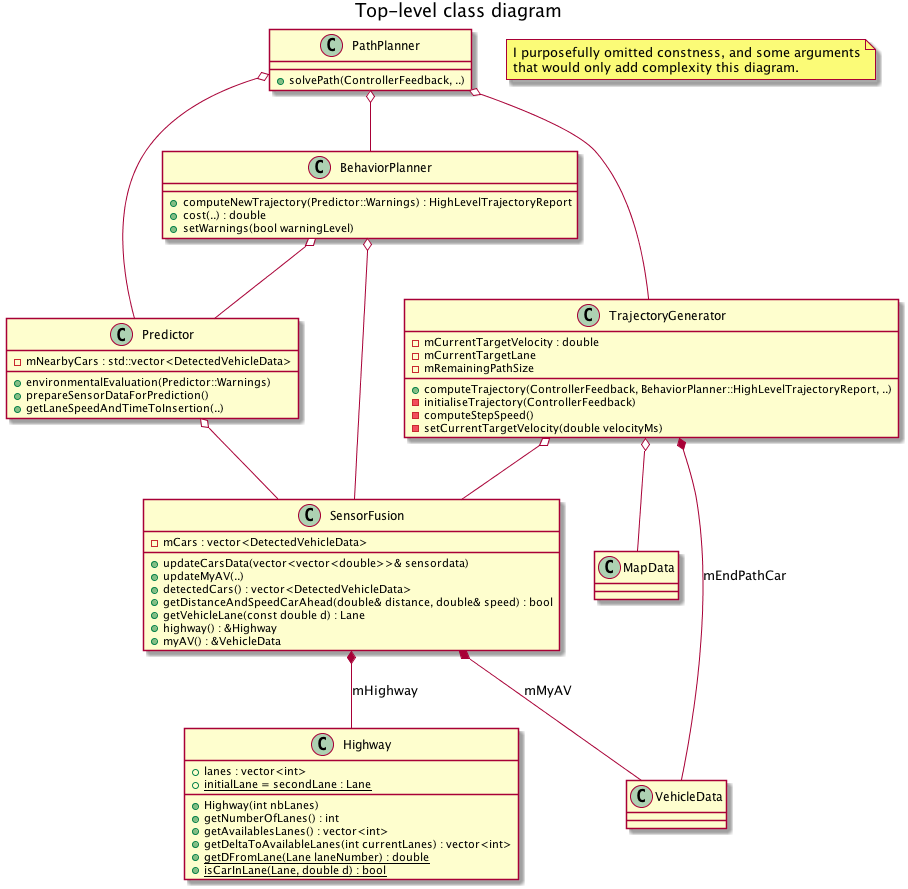

The diagram above was rendered by PlantUML. Its source (embedded in the PNG):
@startuml
title Top-level class diagram

class PathPlanner {
    + solvePath(ControllerFeedback, ..)
}

class Predictor {
    + environmentalEvaluation(Predictor::Warnings)
    + prepareSensorDataForPrediction()
    + getLaneSpeedAndTimeToInsertion(..)
    - mNearbyCars : std::vector<DetectedVehicleData>
}

class BehaviorPlanner {
    + computeNewTrajectory(Predictor::Warnings) : HighLevelTrajectoryReport
    + cost(..) : double
    + setWarnings(bool warningLevel)
}

class TrajectoryGenerator {
    + computeTrajectory(ControllerFeedback, BehaviorPlanner::HighLevelTrajectoryReport, ..)
    - initialiseTrajectory(ControllerFeedback)
    - computeStepSpeed()
    - setCurrentTargetVelocity(double velocityMs)
    - mCurrentTargetVelocity : double
    - mCurrentTargetLane
    - mRemainingPathSize
}

class SensorFusion {
    + updateCarsData(vector<vector<double>>& sensordata)
    + updateMyAV(..)
    + detectedCars() : vector<DetectedVehicleData>
    + getDistanceAndSpeedCarAhead(double& distance, double& speed) : bool
    + getVehicleLane(const double d) : Lane
    + highway() : &Highway
    + myAV() : &VehicleData
    - mCars : vector<DetectedVehicleData>
}

class VehicleData {

}

class Highway {
    + Highway(int nbLanes)
    + getNumberOfLanes() : int
    + getAvailablesLanes() : vector<int>
    + getDeltaToAvailableLanes(int currentLanes) : vector<int>
    + {static} getDFromLane(Lane laneNumber) : double
    + {static} isCarInLane(Lane, double d) : bool
    + lanes : vector<int>
    + {static} initialLane = secondLane : Lane
}

Predictor o-- SensorFusion

PathPlanner o-- BehaviorPlanner
PathPlanner o-- Predictor
PathPlanner o-- TrajectoryGenerator

BehaviorPlanner o-- Predictor
BehaviorPlanner o-- SensorFusion

TrajectoryGenerator o-- SensorFusion
TrajectoryGenerator o-- MapData
TrajectoryGenerator *-- VehicleData : mEndPathCar

SensorFusion *-- VehicleData : mMyAV
SensorFusion *-- Highway : mHighway

note "I purposefully omitted constness, and some arguments\nthat would only add complexity this diagram." as N1

@enduml